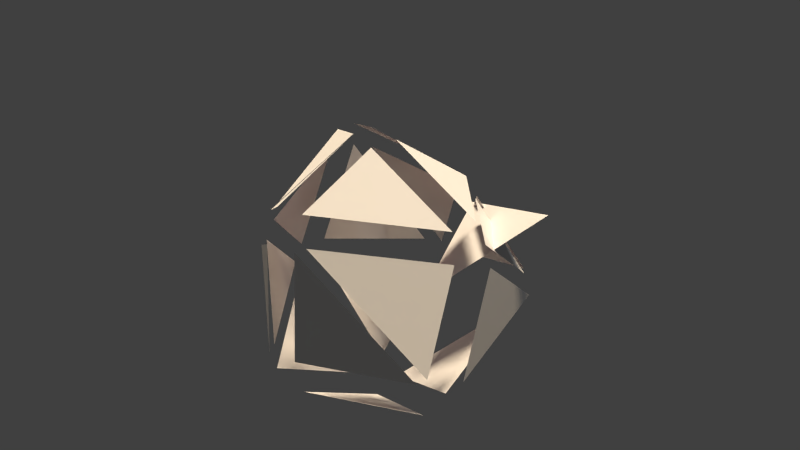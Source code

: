 # Source: asteroid.blend  (saved by Blender 2.74.0; exported with 4.5.12 LTS)
import bpy
from mathutils import Matrix  # noqa: F401  (used for matrix-valued properties, if any)

bpy.ops.wm.read_factory_settings(use_empty=True)
scene = bpy.context.scene
scene.name = 'Scene'

# ---- collections
col_collection_1 = bpy.data.collections.new('Collection 1'); scene.collection.children.link(col_collection_1)

# ---- materials (node trees are filled in below, after node groups)
mat_material_001 = bpy.data.materials.new('Material.001')
mat_material_001.alpha_threshold = 0.0
mat_material_001.use_transparent_shadow = False
mat_material_001.roughness = 0.5
mat_material = bpy.data.materials.new('Material')
mat_material.alpha_threshold = 0.0
mat_material.use_transparent_shadow = False
mat_material.roughness = 0.5
mat_material.line_color = (0.0, 0.0, 0.0, 1.0)

# ---- node groups
ng_auto_smooth = bpy.data.node_groups.new('Auto Smooth', 'GeometryNodeTree')
_s = ng_auto_smooth.interface.new_socket(name='Geometry', in_out='OUTPUT', socket_type='NodeSocketGeometry')
_s = ng_auto_smooth.interface.new_socket(name='Geometry', in_out='INPUT', socket_type='NodeSocketGeometry')
_s = ng_auto_smooth.interface.new_socket(name='Angle', in_out='INPUT', socket_type='NodeSocketFloat')
_s.subtype = 'ANGLE'
_s.min_value = 0.0
_s.max_value = 3.142
ng_auto_smooth.is_modifier = True
_N = ng_auto_smooth.nodes; _L = ng_auto_smooth.links
n0 = _N.new('NodeGroupOutput'); n0.name = 'Group Output'; n0.location = (480, -100)
n1 = _N.new('NodeGroupInput'); n1.name = 'Group Input'; n1.location = (-420, -300)
n2 = _N.new('NodeGroupInput'); n2.name = 'Group Input.001'; n2.location = (-60, -100)
n3 = _N.new('GeometryNodeSetShadeSmooth'); n3.name = 'Set Shade Smooth'; n3.location = (120, -100)
n3.domain = 'EDGE'
n4 = _N.new('GeometryNodeSetShadeSmooth'); n4.name = 'Set Shade Smooth.001'; n4.location = (300, -100)
n5 = _N.new('GeometryNodeInputMeshEdgeAngle'); n5.name = 'Edge Angle'; n5.location = (-420, -220)
n6 = _N.new('GeometryNodeInputEdgeSmooth'); n6.name = 'Is Edge Smooth'; n6.location = (-60, -160)
n7 = _N.new('GeometryNodeInputShadeSmooth'); n7.name = 'Is Face Smooth'; n7.location = (-240, -340)
n8 = _N.new('FunctionNodeBooleanMath'); n8.name = 'Boolean Math'; n8.location = (-60, -220)
n9 = _N.new('FunctionNodeCompare'); n9.name = 'Compare'; n9.location = (-240, -180)
n9.operation = 'LESS_EQUAL'
_L.new(n5.outputs[0], n9.inputs[0])
_L.new(n4.outputs[0], n0.inputs[0])
_L.new(n1.outputs[1], n9.inputs[1])
_L.new(n9.outputs[0], n8.inputs[0])
_L.new(n7.outputs[0], n8.inputs[1])
_L.new(n2.outputs[0], n3.inputs[0])
_L.new(n6.outputs[0], n3.inputs[1])
_L.new(n3.outputs[0], n4.inputs[0])
_L.new(n8.outputs[0], n3.inputs[2])
n0.is_active_output = True

# ---- material node trees

# ---- world
world_world = bpy.data.worlds.new('World'); scene.world = world_world
world_world.color = (0.05088, 0.05088, 0.05088)
world_world.use_sun_shadow = False
world_world.sun_shadow_jitter_overblur = 0.0
world_world.cycles.sampling_method = 'MANUAL'
world_world.cycles.sample_map_resolution = 256

# ---- cameras
cam_camera = bpy.data.cameras.new('Camera')
cam_camera.clip_end = 100.0
cam_camera.lens = 35.0
cam_camera.sensor_width = 32.0
cam_camera.sensor_height = 18.0
cam_camera.ortho_scale = 7.314
cam_camera.dof.focus_distance = 0.0
cam_camera.dof.aperture_fstop = 128.0

# ---- lights
light_point_001 = bpy.data.lights.new('Point.001', 'POINT')
light_point_001.color = (1.0, 0.07193, 0.0)
light_point_001.transmission_factor = 0.0
light_point_001.energy = 2.135
light_point_001.shadow_buffer_clip_start = 0.5
light_point_001.shadow_soft_size = 0.1
light_point_001.shadow_maximum_resolution = 0.006
light_point_001.use_absolute_resolution = True
light_point_001.cycles.use_multiple_importance_sampling = False
light_hemi = bpy.data.lights.new('Hemi', 'SUN')
light_hemi.color = (1.0, 0.805, 0.5777)
light_hemi.transmission_factor = 0.0
light_hemi.angle = 0.1993
light_hemi.energy = 4.832
light_hemi.shadow_buffer_clip_start = 0.5
light_hemi.shadow_soft_size = 0.1
light_hemi.shadow_cascade_max_distance = 1000.0
light_hemi.cycles.use_multiple_importance_sampling = False
light_lamp = bpy.data.lights.new('Lamp', 'POINT')
light_lamp.transmission_factor = 0.0
light_lamp.cutoff_distance = 30.0
light_lamp.energy = 100.0
light_lamp.shadow_buffer_clip_start = 1.001
light_lamp.shadow_soft_size = 0.1
light_lamp.shadow_maximum_resolution = 0.006
light_lamp.use_absolute_resolution = True
light_lamp.cycles.use_multiple_importance_sampling = False

# ---- meshes
me_icosphere_040 = bpy.data.meshes.new('Icosphere.040')
me_icosphere_040.from_pydata([(-0.825, 0.7018, 0.06007), (0.825, 0.1657, 0.613), (-0.369, -0.7018, -0.613)], [], [(2, 0, 1)])
me_icosphere_040.polygons.foreach_set('use_smooth', [True] * 1)
_k = set([(0, 1), (0, 2), (1, 2)])
me_icosphere_040.attributes.new('sharp_edge', 'BOOLEAN', 'EDGE').data.foreach_set('value', [ (min(e.vertices), max(e.vertices)) in _k for e in me_icosphere_040.edges])
_uv = me_icosphere_040.uv_layers.new(name='UVMap')
_uv.uv.foreach_set('vector', [0.2896, 0.6509, 0.2896, 1.0, 0.0, 0.8506])
me_icosphere_040.materials.append(mat_material_001)
me_icosphere_040.use_remesh_preserve_volume = False
me_icosphere_040.use_remesh_preserve_attributes = False
me_icosphere_040.use_mirror_vertex_groups = False
me_icosphere_040.update()
me_icosphere_040.normals_split_custom_set([tuple(v) for v in zip(*[iter([0.4168, 0.4996, -0.7594, 0.4168, 0.4996, -0.7594, 0.4168, 0.4996, -0.7594])] * 3)])
me_icosphere_039 = bpy.data.meshes.new('Icosphere.039')
me_icosphere_039.from_pydata([(-0.369, -0.7018, -0.613), (-0.825, 0.7018, 0.06007), (0.825, 0.1657, 0.613)], [(1, 2), (0, 2), (1, 0)], [])
_k = set([(0, 1), (0, 2), (1, 2)])
me_icosphere_039.attributes.new('sharp_edge', 'BOOLEAN', 'EDGE').data.foreach_set('value', [ (min(e.vertices), max(e.vertices)) in _k for e in me_icosphere_039.edges])
_uv = me_icosphere_039.uv_layers.new(name='UVMap')
_uv.uv.foreach_set('vector', [])
me_icosphere_039.materials.append(mat_material_001)
me_icosphere_039.use_remesh_preserve_volume = False
me_icosphere_039.use_remesh_preserve_attributes = False
me_icosphere_039.use_mirror_vertex_groups = False
me_icosphere_039.update()
me_icosphere_038 = bpy.data.meshes.new('Icosphere.038')
me_icosphere_038.from_pydata([(0.4578, 0.6365, 0.4707), (-0.6172, -0.6365, 0.7477), (0.6172, 0.04685, -0.7477)], [], [(2, 0, 1)])
_uv = me_icosphere_038.uv_layers.new(name='UVMap')
_uv.uv.foreach_set('vector', [0.4725, 0.5318, 0.6779, 0.6636, 0.5181, 0.9683])
me_icosphere_038.materials.append(mat_material)
me_icosphere_038.use_remesh_preserve_volume = False
me_icosphere_038.use_remesh_preserve_attributes = False
me_icosphere_038.use_mirror_vertex_groups = False
me_icosphere_038.update()
me_icosphere_037 = bpy.data.meshes.new('Icosphere.037')
me_icosphere_037.from_pydata([(-0.2734, 0.139, 0.4615), (0.2734, -0.1389, 0.7754), (0.1152, -0.139, -0.7754)], [], [(2, 1, 0)])
_uv = me_icosphere_037.uv_layers.new(name='UVMap')
_uv.uv.foreach_set('vector', [1.0, 0.4282, 0.8003, 0.434, 0.8786, 0.3225])
me_icosphere_037.materials.append(mat_material)
me_icosphere_037.use_remesh_preserve_volume = False
me_icosphere_037.use_remesh_preserve_attributes = False
me_icosphere_037.use_mirror_vertex_groups = False
me_icosphere_037.update()
me_icosphere_036 = bpy.data.meshes.new('Icosphere.036')
me_icosphere_036.from_pydata([(-0.4971, 0.3617, 0.4009), (0.5375, 0.6365, -0.4009), (-0.5375, -0.6365, -0.1238)], [], [(2, 1, 0)])
_uv = me_icosphere_036.uv_layers.new(name='UVMap')
_uv.uv.foreach_set('vector', [0.5181, 0.9683, 0.6779, 0.6636, 0.7097, 0.9471])
me_icosphere_036.materials.append(mat_material)
me_icosphere_036.use_remesh_preserve_volume = False
me_icosphere_036.use_remesh_preserve_attributes = False
me_icosphere_036.use_mirror_vertex_groups = False
me_icosphere_036.update()
me_icosphere_035 = bpy.data.meshes.new('Icosphere.035')
me_icosphere_035.from_pydata([(-0.07971, -0.07501, 0.6092), (-0.06738, 0.6647, -0.05627), (0.07971, -0.6647, -0.6092)], [], [(2, 1, 0)])
_uv = me_icosphere_035.uv_layers.new(name='UVMap')
_uv.uv.foreach_set('vector', [0.4725, 0.5318, 0.7097, 0.5157, 0.6779, 0.6636])
me_icosphere_035.materials.append(mat_material)
me_icosphere_035.use_remesh_preserve_volume = False
me_icosphere_035.use_remesh_preserve_attributes = False
me_icosphere_035.use_mirror_vertex_groups = False
me_icosphere_035.update()
me_icosphere_034 = bpy.data.meshes.new('Icosphere.034')
me_icosphere_034.from_pydata([(0.08708, -0.3314, 0.6918), (-0.825, 0.3314, -0.6918), (0.825, -0.2048, -0.1389)], [], [(2, 1, 0)])
_uv = me_icosphere_034.uv_layers.new(name='UVMap')
_uv.uv.foreach_set('vector', [0.3543, 0.08727, 0.3543, 0.4801, 0.1806, 0.1679])
me_icosphere_034.materials.append(mat_material)
me_icosphere_034.use_remesh_preserve_volume = False
me_icosphere_034.use_remesh_preserve_attributes = False
me_icosphere_034.use_mirror_vertex_groups = False
me_icosphere_034.update()
me_icosphere_033 = bpy.data.meshes.new('Icosphere.033')
me_icosphere_033.from_pydata([(-0.2188, -0.1653, 0.8023), (0.3168, 0.7018, -0.8023), (-0.3168, -0.7018, -0.5265)], [], [(1, 2, 0)])
_uv = me_icosphere_033.uv_layers.new(name='UVMap')
_uv.uv.foreach_set('vector', [0.6701, 0.0, 0.454, 0.1866, 0.3704, 0.02237])
me_icosphere_033.materials.append(mat_material)
me_icosphere_033.use_remesh_preserve_volume = False
me_icosphere_033.use_remesh_preserve_attributes = False
me_icosphere_033.use_mirror_vertex_groups = False
me_icosphere_033.update()
me_icosphere_032 = bpy.data.meshes.new('Icosphere.032')
me_icosphere_032.from_pydata([(0.1305, -0.2947, 0.6185), (-0.5191, 0.5728, -0.2874), (0.5191, -0.5728, -0.6185)], [], [(1, 2, 0)])
_uv = me_icosphere_032.uv_layers.new(name='UVMap')
_uv.uv.foreach_set('vector', [0.454, 0.1866, 0.5022, 0.5157, 0.3543, 0.359])
me_icosphere_032.materials.append(mat_material)
me_icosphere_032.use_remesh_preserve_volume = False
me_icosphere_032.use_remesh_preserve_attributes = False
me_icosphere_032.use_mirror_vertex_groups = False
me_icosphere_032.update()
me_icosphere_031 = bpy.data.meshes.new('Icosphere.031')
me_icosphere_031.from_pydata([(-0.5381, -0.3416, 0.7754), (-0.6963, -0.3418, -0.7754), (0.6963, 0.3418, -0.7201)], [], [(1, 2, 0)])
_uv = me_icosphere_031.uv_layers.new(name='UVMap')
_uv.uv.foreach_set('vector', [0.3543, 0.794, 0.4725, 0.5318, 0.5181, 0.9683])
me_icosphere_031.materials.append(mat_material)
me_icosphere_031.use_remesh_preserve_volume = False
me_icosphere_031.use_remesh_preserve_attributes = False
me_icosphere_031.use_mirror_vertex_groups = False
me_icosphere_031.update()
me_icosphere_030 = bpy.data.meshes.new('Icosphere.030')
me_icosphere_030.from_pydata([(0.5234, 0.6647, 0.613), (0.6705, -0.6647, 0.06007), (-0.6705, -0.2027, -0.613)], [], [(1, 2, 0)])
_uv = me_icosphere_030.uv_layers.new(name='UVMap')
_uv.uv.foreach_set('vector', [0.03391, 0.5419, 0.2896, 0.6509, 0.0, 0.8506])
me_icosphere_030.materials.append(mat_material)
me_icosphere_030.use_remesh_preserve_volume = False
me_icosphere_030.use_remesh_preserve_attributes = False
me_icosphere_030.use_mirror_vertex_groups = False
me_icosphere_030.update()
me_icosphere_029 = bpy.data.meshes.new('Icosphere.029')
me_icosphere_029.from_pydata([(0.0888, 0.7018, 0.1986), (-0.5448, -0.7018, 0.4744), (0.5448, -0.7018, -0.4744)], [], [(2, 1, 0)])
_uv = me_icosphere_029.uv_layers.new(name='UVMap')
_uv.uv.foreach_set('vector', [0.6701, 0.3414, 0.454, 0.1866, 0.6701, 0.0])
me_icosphere_029.materials.append(mat_material)
me_icosphere_029.use_remesh_preserve_volume = False
me_icosphere_029.use_remesh_preserve_attributes = False
me_icosphere_029.use_mirror_vertex_groups = False
me_icosphere_029.update()
me_icosphere_028 = bpy.data.meshes.new('Icosphere.028')
me_icosphere_028.from_pydata([(-0.5448, 0.5728, 0.4744), (0.4933, -0.5728, 0.1433), (0.5448, 0.5728, -0.4744)], [], [(2, 1, 0)])
_uv = me_icosphere_028.uv_layers.new(name='UVMap')
_uv.uv.foreach_set('vector', [0.6701, 0.3414, 0.5022, 0.5157, 0.454, 0.1866])
me_icosphere_028.materials.append(mat_material)
me_icosphere_028.use_remesh_preserve_volume = False
me_icosphere_028.use_remesh_preserve_attributes = False
me_icosphere_028.use_mirror_vertex_groups = False
me_icosphere_028.update()
me_icosphere_027 = bpy.data.meshes.new('Icosphere.027')
me_icosphere_027.from_pydata([(-0.6448, 0.5728, -0.3365), (0.6963, 0.1108, 0.3365), (-0.6963, -0.5728, 0.2812)], [], [(0, 1, 2)])
_uv = me_icosphere_027.uv_layers.new(name='UVMap')
_uv.uv.foreach_set('vector', [0.2896, 0.6509, 0.03391, 0.5419, 0.245, 0.4801])
me_icosphere_027.materials.append(mat_material)
me_icosphere_027.use_remesh_preserve_volume = False
me_icosphere_027.use_remesh_preserve_attributes = False
me_icosphere_027.use_mirror_vertex_groups = False
me_icosphere_027.update()
me_icosphere_026 = bpy.data.meshes.new('Icosphere.026')
me_icosphere_026.from_pydata([(0.2936, 0.4991, 0.4193), (-0.2936, -0.2212, -0.4193), (0.2532, -0.4991, -0.1055)], [], [(1, 2, 0)])
_uv = me_icosphere_026.uv_layers.new(name='UVMap')
_uv.uv.foreach_set('vector', [0.8786, 0.3225, 0.8003, 0.434, 0.6701, 0.2532])
me_icosphere_026.materials.append(mat_material)
me_icosphere_026.use_remesh_preserve_volume = False
me_icosphere_026.use_remesh_preserve_attributes = False
me_icosphere_026.use_mirror_vertex_groups = False
me_icosphere_026.update()
me_icosphere_025 = bpy.data.meshes.new('Icosphere.025')
me_icosphere_025.from_pydata([(-0.369, 0.2433, 0.4154), (0.3566, -0.3699, 0.2501), (0.369, 0.3699, -0.4154)], [], [(2, 0, 1)])
_uv = me_icosphere_025.uv_layers.new(name='UVMap')
_uv.uv.foreach_set('vector', [0.3543, 0.08727, 0.1806, 0.1679, 0.2034, 0.0])
me_icosphere_025.materials.append(mat_material)
me_icosphere_025.use_remesh_preserve_volume = False
me_icosphere_025.use_remesh_preserve_attributes = False
me_icosphere_025.use_mirror_vertex_groups = False
me_icosphere_025.update()
me_icosphere_024 = bpy.data.meshes.new('Icosphere.024')
me_icosphere_024.from_pydata([(-0.2083, 0.444, -0.2356), (-0.5173, -0.444, 0.4009), (0.5173, -0.1691, -0.4009)], [], [(2, 0, 1)])
_uv = me_icosphere_024.uv_layers.new(name='UVMap')
_uv.uv.foreach_set('vector', [0.2034, 0.0, 0.1806, 0.1679, 0.0, 0.1317])
me_icosphere_024.materials.append(mat_material)
me_icosphere_024.use_remesh_preserve_volume = False
me_icosphere_024.use_remesh_preserve_attributes = False
me_icosphere_024.use_mirror_vertex_groups = False
me_icosphere_024.update()
me_icosphere_023 = bpy.data.meshes.new('Icosphere.023')
me_icosphere_023.from_pydata([(-0.2268, 0.702, 0.6644), (0.3248, -0.702, 0.2415), (-0.3248, 0.1655, -0.6644)], [], [(2, 1, 0)])
_uv = me_icosphere_023.uv_layers.new(name='UVMap')
_uv.uv.foreach_set('vector', [1.0, 0.09681, 0.8786, 0.3225, 0.7986, 0.0])
me_icosphere_023.materials.append(mat_material)
me_icosphere_023.use_remesh_preserve_volume = False
me_icosphere_023.use_remesh_preserve_attributes = False
me_icosphere_023.use_mirror_vertex_groups = False
me_icosphere_023.update()
me_icosphere_022 = bpy.data.meshes.new('Icosphere.022')
me_icosphere_022.from_pydata([(-0.7239, -0.4335, 0.8023), (0.7239, -0.2292, 0.5814), (-0.1882, 0.4335, -0.8023)], [], [(2, 0, 1)])
_uv = me_icosphere_022.uv_layers.new(name='UVMap')
_uv.uv.foreach_set('vector', [0.3543, 0.4801, 0.03063, 0.4241, 0.1806, 0.1679])
me_icosphere_022.materials.append(mat_material)
me_icosphere_022.use_remesh_preserve_volume = False
me_icosphere_022.use_remesh_preserve_attributes = False
me_icosphere_022.use_mirror_vertex_groups = False
me_icosphere_022.update()
me_icosphere_021 = bpy.data.meshes.new('Icosphere.021')
me_icosphere_021.from_pydata([(-0.5694, 0.702, 0.003621), (0.5694, 0.01839, 0.4193), (-0.01779, -0.702, -0.4193)], [], [(0, 2, 1)])
_uv = me_icosphere_021.uv_layers.new(name='UVMap')
_uv.uv.foreach_set('vector', [0.7986, 0.0, 0.8786, 0.3225, 0.6701, 0.2532])
me_icosphere_021.materials.append(mat_material)
me_icosphere_021.use_remesh_preserve_volume = False
me_icosphere_021.use_remesh_preserve_attributes = False
me_icosphere_021.use_mirror_vertex_groups = False
me_icosphere_021.update()
me_icosphere_020 = bpy.data.meshes.new('Icosphere.020')
me_icosphere_020.from_pydata([(-0.7239, 0.2396, -0.0974), (0.7239, 0.444, -0.3183), (0.4149, -0.444, 0.3183)], [], [(1, 0, 2)])
_uv = me_icosphere_020.uv_layers.new(name='UVMap')
_uv.uv.foreach_set('vector', [0.1806, 0.1679, 0.03063, 0.4241, 0.0, 0.1317])
me_icosphere_020.materials.append(mat_material)
me_icosphere_020.use_remesh_preserve_volume = False
me_icosphere_020.use_remesh_preserve_attributes = False
me_icosphere_020.use_mirror_vertex_groups = False
me_icosphere_020.update()

# ---- objects
ob_icosphere_020 = bpy.data.objects.new('Icosphere.020', me_icosphere_040)
ob_point_001 = bpy.data.objects.new('Point.001', light_point_001)
ob_icosphere = bpy.data.objects.new('Icosphere', me_icosphere_039)
ob_icosphere_019 = bpy.data.objects.new('Icosphere.019', me_icosphere_038)
ob_icosphere_018 = bpy.data.objects.new('Icosphere.018', me_icosphere_037)
ob_icosphere_017 = bpy.data.objects.new('Icosphere.017', me_icosphere_036)
ob_icosphere_016 = bpy.data.objects.new('Icosphere.016', me_icosphere_035)
ob_icosphere_015 = bpy.data.objects.new('Icosphere.015', me_icosphere_034)
ob_icosphere_014 = bpy.data.objects.new('Icosphere.014', me_icosphere_033)
ob_icosphere_013 = bpy.data.objects.new('Icosphere.013', me_icosphere_032)
ob_icosphere_012 = bpy.data.objects.new('Icosphere.012', me_icosphere_031)
ob_icosphere_011 = bpy.data.objects.new('Icosphere.011', me_icosphere_030)
ob_icosphere_010 = bpy.data.objects.new('Icosphere.010', me_icosphere_029)
ob_icosphere_009 = bpy.data.objects.new('Icosphere.009', me_icosphere_028)
ob_icosphere_008 = bpy.data.objects.new('Icosphere.008', me_icosphere_027)
ob_icosphere_007 = bpy.data.objects.new('Icosphere.007', me_icosphere_026)
ob_icosphere_006 = bpy.data.objects.new('Icosphere.006', me_icosphere_025)
ob_icosphere_005 = bpy.data.objects.new('Icosphere.005', me_icosphere_024)
ob_icosphere_004 = bpy.data.objects.new('Icosphere.004', me_icosphere_023)
ob_icosphere_003 = bpy.data.objects.new('Icosphere.003', me_icosphere_022)
ob_icosphere_002 = bpy.data.objects.new('Icosphere.002', me_icosphere_021)
ob_icosphere_001 = bpy.data.objects.new('Icosphere.001', me_icosphere_020)
ob_hemi = bpy.data.objects.new('Hemi', light_hemi)
ob_lamp = bpy.data.objects.new('Lamp', light_lamp)
ob_camera = bpy.data.objects.new('Camera', cam_camera)

# ---- transforms, parenting, visibility, modifiers, constraints
ob_icosphere_020.location = (1.213, 0.7318, 0.3388)
ob_icosphere_020.rotation_euler = (-1.629e-07, 0.0, 0.0)
ob_icosphere_020.lock_location = (True, True, True)
ob_icosphere_020.color = (0.8, 0.8, 0.8, 1.0)
ob_icosphere_020.lineart.crease_threshold = 0.0
ob_point_001.location = (0.0, 0.0, 0.0)
ob_point_001.hide_select = True
ob_point_001.lineart.crease_threshold = 0.0
ob_icosphere.location = (0.5426, 1.032, -1.174)
ob_icosphere.rotation_euler = (-1.629e-07, 0.0, 0.0)
ob_icosphere.lock_location = (True, True, True)
ob_icosphere.color = (0.8, 0.8, 0.8, 1.0)
ob_icosphere.lineart.crease_threshold = 0.0
_m = ob_icosphere.modifiers.new('Auto Smooth', 'NODES')
_m.node_group = ng_auto_smooth
_gi = [s.identifier for s in ng_auto_smooth.interface.items_tree if s.item_type == 'SOCKET' and s.in_out == 'INPUT']
_m[_gi[1]] = 3.142  # Angle
ob_icosphere_019.location = (1.065, -0.7483, 0.01443)
ob_icosphere_019.lock_location = (True, True, True)
ob_icosphere_019.lineart.crease_threshold = 0.0
ob_icosphere_018.location = (-0.2451, -1.48, -0.02623)
ob_icosphere_018.lock_location = (True, True, True)
ob_icosphere_018.lineart.crease_threshold = 0.0
ob_icosphere_017.location = (0.9473, -0.7483, 1.296)
ob_icosphere_017.lock_location = (True, True, True)
ob_icosphere_017.lineart.crease_threshold = 0.0
ob_icosphere_016.location = (1.855, 0.2982, -0.1893)
ob_icosphere_016.lock_location = (True, True, True)
ob_icosphere_016.lineart.crease_threshold = 0.0
ob_icosphere_015.location = (0.5426, 1.577, -0.06776)
ob_icosphere_015.lock_location = (True, True, True)
ob_icosphere_015.lineart.crease_threshold = 0.0
ob_icosphere_014.location = (-1.137, 1.032, 0.09464)
ob_icosphere_014.lock_location = (True, True, True)
ob_icosphere_014.lineart.crease_threshold = 0.0
ob_icosphere_013.location = (-0.8391, -0.8423, -0.257)
ob_icosphere_013.lock_location = (True, True, True)
ob_icosphere_013.lineart.crease_threshold = 0.0
ob_icosphere_012.location = (0.9482, -1.182, -0.02623)
ob_icosphere_012.lock_location = (True, True, True)
ob_icosphere_012.lineart.crease_threshold = 0.0
ob_icosphere_011.location = (0.9861, 0.2982, -1.174)
ob_icosphere_011.lock_location = (True, True, True)
ob_icosphere_011.lineart.crease_threshold = 0.0
ob_icosphere_010.location = (-0.8012, 1.032, -1.377)
ob_icosphere_010.lock_location = (True, True, True)
ob_icosphere_010.lineart.crease_threshold = 0.0
ob_icosphere_009.location = (-0.8012, -0.8423, -1.377)
ob_icosphere_009.lock_location = (True, True, True)
ob_icosphere_009.lineart.crease_threshold = 0.0
ob_icosphere_008.location = (0.9482, -0.8423, -1.58)
ob_icosphere_008.lock_location = (True, True, True)
ob_icosphere_008.lineart.crease_threshold = 0.0
ob_icosphere_007.location = (-0.2154, -0.9503, 1.269)
ob_icosphere_007.lock_location = (True, True, True)
ob_icosphere_007.lineart.crease_threshold = 0.0
ob_icosphere_006.location = (1.213, 0.7318, 0.3388)
ob_icosphere_006.lock_location = (True, True, True)
ob_icosphere_006.lineart.crease_threshold = 0.0
ob_icosphere_005.location = (0.977, 0.4366, 1.296)
ob_icosphere_005.lock_location = (True, True, True)
ob_icosphere_005.lineart.crease_threshold = 0.0
ob_icosphere_004.location = (-1.125, -0.2434, 0.2974)
ob_icosphere_004.lock_location = (True, True, True)
ob_icosphere_004.lineart.crease_threshold = 0.0
ob_icosphere_003.location = (-0.3939, 1.427, 0.09464)
ob_icosphere_003.lock_location = (True, True, True)
ob_icosphere_003.lineart.crease_threshold = 0.0
ob_icosphere_002.location = (-0.621, -0.2434, 1.269)
ob_icosphere_002.lock_location = (True, True, True)
ob_icosphere_002.lineart.crease_threshold = 0.0
ob_icosphere_001.location = (-0.3939, 0.4366, 1.418)
ob_icosphere_001.lock_location = (True, True, True)
ob_icosphere_001.lineart.crease_threshold = 0.0
ob_hemi.location = (3.377, -4.048, -1.147)
ob_hemi.hide_select = True
ob_hemi.lineart.crease_threshold = 0.0
ob_lamp.location = (4.076, 1.005, 5.904)
ob_lamp.rotation_euler = (0.6503, 0.05522, 1.866)
ob_lamp.lock_rotations_4d = False
ob_lamp.empty_display_type = 'ARROWS'
ob_lamp.color = (0.0, 0.0, 0.0, 0.0)
ob_lamp.hide_select = True
ob_lamp.lineart.crease_threshold = 0.0
ob_camera.location = (7.481, -6.508, 5.344)
ob_camera.rotation_euler = (1.109, 0.01082, 0.8149)
ob_camera.lock_rotations_4d = False
ob_camera.empty_display_type = 'ARROWS'
ob_camera.color = (0.0, 0.0, 0.0, 0.0)
ob_camera.hide_select = True
ob_camera.display_type = 'WIRE'
ob_camera.lineart.crease_threshold = 0.0

# ---- collection membership
col_collection_1.objects.link(ob_icosphere_020)
col_collection_1.objects.link(ob_point_001)
col_collection_1.objects.link(ob_icosphere)
col_collection_1.objects.link(ob_icosphere_019)
col_collection_1.objects.link(ob_icosphere_018)
col_collection_1.objects.link(ob_icosphere_017)
col_collection_1.objects.link(ob_icosphere_016)
col_collection_1.objects.link(ob_icosphere_015)
col_collection_1.objects.link(ob_icosphere_014)
col_collection_1.objects.link(ob_icosphere_013)
col_collection_1.objects.link(ob_icosphere_012)
col_collection_1.objects.link(ob_icosphere_011)
col_collection_1.objects.link(ob_icosphere_010)
col_collection_1.objects.link(ob_icosphere_009)
col_collection_1.objects.link(ob_icosphere_008)
col_collection_1.objects.link(ob_icosphere_007)
col_collection_1.objects.link(ob_icosphere_006)
col_collection_1.objects.link(ob_icosphere_005)
col_collection_1.objects.link(ob_icosphere_004)
col_collection_1.objects.link(ob_icosphere_003)
col_collection_1.objects.link(ob_icosphere_002)
col_collection_1.objects.link(ob_icosphere_001)
col_collection_1.objects.link(ob_hemi)
col_collection_1.objects.link(ob_lamp)
col_collection_1.objects.link(ob_camera)

# ---- scene / render settings (as saved in the file)
scene.camera = ob_camera
scene.frame_start = 1; scene.frame_end = 20; scene.frame_set(9)
scene.render.engine = 'BLENDER_EEVEE_NEXT'
scene.render.resolution_percentage = 50
scene.render.fps = 50
scene.render.dither_intensity = 0.0
scene.cycles.use_denoising = False
scene.cycles.samples = 10
scene.cycles.sampling_pattern = 'TABULATED_SOBOL'
scene.cycles.light_sampling_threshold = 0.0
scene.cycles.use_adaptive_sampling = False
scene.cycles.use_light_tree = False
scene.cycles.blur_glossy = 0.0
scene.cycles.pixel_filter_type = 'GAUSSIAN'
scene.cycles.sample_clamp_indirect = 0.0
scene.view_settings.view_transform = 'Standard'
bpy.context.view_layer.update()
